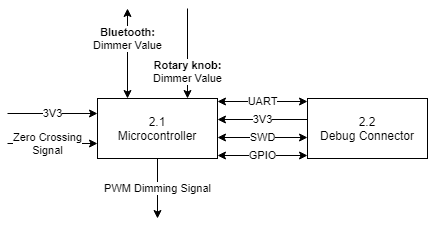

The diagram above was exported from draw.io. Its source (the exported page's mxGraphModel, read from the mxfile embedded in the PNG):
<mxGraphModel dx="845" dy="388" grid="1" gridSize="10" guides="1" tooltips="1" connect="1" arrows="1" fold="1" page="1" pageScale="1" pageWidth="827" pageHeight="1169" math="0" shadow="0">
  <root>
    <mxCell id="0" />
    <mxCell id="1" parent="0" />
    <mxCell id="VpGozssBYYE6dHIgdtSQ-2" value="PWM Dimming Signal" style="edgeStyle=orthogonalEdgeStyle;rounded=0;orthogonalLoop=1;jettySize=auto;html=1;" edge="1" parent="1" source="VpGozssBYYE6dHIgdtSQ-1">
      <mxGeometry relative="1" as="geometry">
        <mxPoint x="410" y="330" as="targetPoint" />
      </mxGeometry>
    </mxCell>
    <mxCell id="VpGozssBYYE6dHIgdtSQ-1" value="2.1&lt;br&gt;Microcontroller" style="rounded=0;whiteSpace=wrap;html=1;" vertex="1" parent="1">
      <mxGeometry x="350" y="210" width="120" height="60" as="geometry" />
    </mxCell>
    <mxCell id="VpGozssBYYE6dHIgdtSQ-4" value="2.2&lt;br&gt;Debug Connector" style="rounded=0;whiteSpace=wrap;html=1;" vertex="1" parent="1">
      <mxGeometry x="560" y="210" width="120" height="60" as="geometry" />
    </mxCell>
    <mxCell id="VpGozssBYYE6dHIgdtSQ-8" value="UART" style="endArrow=classic;startArrow=classic;html=1;rounded=0;entryX=0;entryY=0;entryDx=0;entryDy=0;exitX=1;exitY=0;exitDx=0;exitDy=0;" edge="1" parent="1">
      <mxGeometry width="50" height="50" relative="1" as="geometry">
        <mxPoint x="470" y="213" as="sourcePoint" />
        <mxPoint x="560" y="213" as="targetPoint" />
      </mxGeometry>
    </mxCell>
    <mxCell id="VpGozssBYYE6dHIgdtSQ-9" value="SWD" style="endArrow=classic;startArrow=classic;html=1;rounded=0;exitX=1;exitY=0.75;exitDx=0;exitDy=0;entryX=0;entryY=0.75;entryDx=0;entryDy=0;" edge="1" parent="1">
      <mxGeometry width="50" height="50" relative="1" as="geometry">
        <mxPoint x="470" y="249" as="sourcePoint" />
        <mxPoint x="560" y="249" as="targetPoint" />
      </mxGeometry>
    </mxCell>
    <mxCell id="VpGozssBYYE6dHIgdtSQ-10" value="GPIO" style="endArrow=classic;startArrow=classic;html=1;rounded=0;entryX=0;entryY=1;entryDx=0;entryDy=0;exitX=1;exitY=1;exitDx=0;exitDy=0;" edge="1" parent="1">
      <mxGeometry width="50" height="50" relative="1" as="geometry">
        <mxPoint x="470" y="267" as="sourcePoint" />
        <mxPoint x="560" y="267" as="targetPoint" />
      </mxGeometry>
    </mxCell>
    <mxCell id="VpGozssBYYE6dHIgdtSQ-13" value="3V3" style="endArrow=classic;html=1;rounded=0;entryX=1;entryY=0.25;entryDx=0;entryDy=0;exitX=0;exitY=0.25;exitDx=0;exitDy=0;" edge="1" parent="1">
      <mxGeometry width="50" height="50" relative="1" as="geometry">
        <mxPoint x="560" y="231" as="sourcePoint" />
        <mxPoint x="470" y="231" as="targetPoint" />
      </mxGeometry>
    </mxCell>
    <mxCell id="VpGozssBYYE6dHIgdtSQ-14" value="Zero Crossing&lt;br&gt;Signal" style="endArrow=classic;html=1;rounded=0;entryX=0;entryY=0.75;entryDx=0;entryDy=0;" edge="1" parent="1" target="VpGozssBYYE6dHIgdtSQ-1">
      <mxGeometry x="-0.1111" width="50" height="50" relative="1" as="geometry">
        <mxPoint x="260" y="255" as="sourcePoint" />
        <mxPoint x="460" y="280" as="targetPoint" />
        <mxPoint as="offset" />
      </mxGeometry>
    </mxCell>
    <mxCell id="VpGozssBYYE6dHIgdtSQ-15" value="3V3" style="endArrow=classic;html=1;rounded=0;entryX=0;entryY=0.25;entryDx=0;entryDy=0;" edge="1" parent="1" target="VpGozssBYYE6dHIgdtSQ-1">
      <mxGeometry width="50" height="50" relative="1" as="geometry">
        <mxPoint x="260" y="225" as="sourcePoint" />
        <mxPoint x="360" y="265" as="targetPoint" />
      </mxGeometry>
    </mxCell>
    <mxCell id="VpGozssBYYE6dHIgdtSQ-19" value="&lt;b&gt;Bluetooth:&lt;/b&gt;&lt;br&gt;Dimmer Value" style="endArrow=classic;startArrow=classic;html=1;rounded=0;exitX=0.25;exitY=0;exitDx=0;exitDy=0;" edge="1" parent="1" source="VpGozssBYYE6dHIgdtSQ-1">
      <mxGeometry x="0.3333" width="50" height="50" relative="1" as="geometry">
        <mxPoint x="380" y="200" as="sourcePoint" />
        <mxPoint x="380" y="120" as="targetPoint" />
        <mxPoint as="offset" />
      </mxGeometry>
    </mxCell>
    <mxCell id="VpGozssBYYE6dHIgdtSQ-20" value="&lt;b&gt;Rotary knob:&lt;/b&gt;&lt;br&gt;Dimmer Value" style="endArrow=classic;html=1;rounded=0;entryX=0.75;entryY=0;entryDx=0;entryDy=0;" edge="1" parent="1" target="VpGozssBYYE6dHIgdtSQ-1">
      <mxGeometry x="0.4" width="50" height="50" relative="1" as="geometry">
        <mxPoint x="440" y="120" as="sourcePoint" />
        <mxPoint x="450" y="190" as="targetPoint" />
        <mxPoint as="offset" />
      </mxGeometry>
    </mxCell>
  </root>
</mxGraphModel>